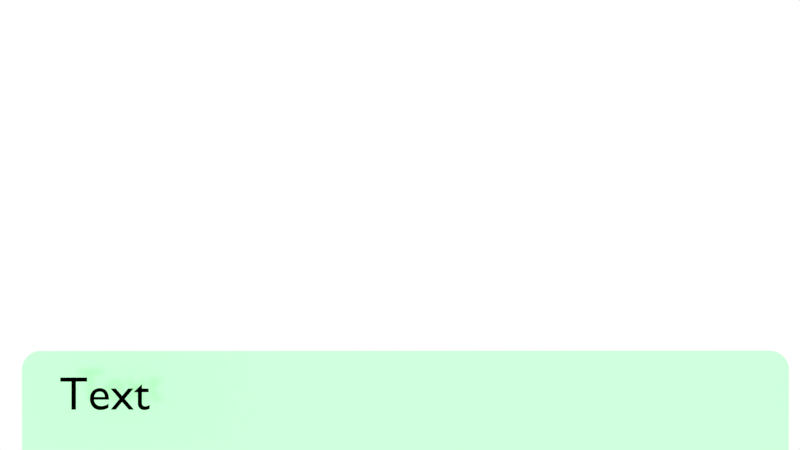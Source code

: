 # Source: resolucao029b.blend  (saved by Blender 2.79.7; exported with 4.5.12 LTS)
import bpy
from mathutils import Matrix  # noqa: F401  (used for matrix-valued properties, if any)

bpy.ops.wm.read_factory_settings(use_empty=True)
scene = bpy.context.scene
scene.name = 'Scene.001'

# ---- collections
col_collection_1_001 = bpy.data.collections.new('Collection 1.001'); scene.collection.children.link(col_collection_1_001)

# ---- materials (node trees are filled in below, after node groups)
mat_material_001 = bpy.data.materials.new('Material.001')
mat_material_001.alpha_threshold = 0.0
mat_material_001.use_transparent_shadow = False
mat_material_001.diffuse_color = (0.0, 0.0, 0.0, 1.0)
mat_material_001.roughness = 0.5
mat_material = bpy.data.materials.new('Material')
mat_material.alpha_threshold = 0.0
mat_material.use_transparent_shadow = False
mat_material.diffuse_color = (0.4719, 1.0, 0.5532, 1.0)
mat_material.roughness = 0.5
mat_material.specular_intensity = 0.1789

# ---- material node trees

# ---- world
world_world_001 = bpy.data.worlds.new('World.001'); scene.world = world_world_001
world_world_001.color = (1.0, 1.0, 1.0)
world_world_001.use_sun_shadow = False
world_world_001.sun_shadow_jitter_overblur = 0.0

# ---- cameras
cam_camera_001 = bpy.data.cameras.new('Camera.001')
cam_camera_001.clip_end = 100.0
cam_camera_001.lens = 35.0
cam_camera_001.sensor_width = 32.0
cam_camera_001.sensor_height = 18.0
cam_camera_001.display_size = 2.0
cam_camera_001.dof.focus_distance = 0.0
cam_camera_001.dof.aperture_fstop = 128.0
cam_camera_001.dof.aperture_blades = 6

# ---- lights
light_hemi = bpy.data.lights.new('Hemi', 'SUN')
light_hemi.transmission_factor = 0.0
light_hemi.angle = 0.1993
light_hemi.energy = 1.0
light_hemi.shadow_buffer_clip_start = 0.5
light_hemi.shadow_soft_size = 0.1
light_hemi.shadow_cascade_max_distance = 1000.0

# ---- meshes
me_circle = bpy.data.meshes.new('Circle')
me_circle.from_pydata([(3.902, 0.9065, 0.0), (-4.466, 0.9023, 0.0), (-4.507, 0.8897, 0.0), (-4.545, 0.8692, 0.0), (-4.579, 0.8417, 0.0), (-4.606, 0.8081, 0.0), (-4.627, 0.7699, 0.0), (-4.639, 0.7283, 0.0), (-4.644, 0.6851, 0.0), (-4.639, -0.8197, 0.0), (-4.627, -0.8612, 0.0), (-4.606, -0.8995, 0.0), (-4.579, -0.933, 0.0), (-4.545, -0.9606, 0.0), (-4.507, -0.981, 0.0), (-4.466, -0.9936, 0.0), (3.902, -0.9979, 0.0), (3.945, -0.9936, 0.0), (3.987, -0.981, 0.0), (4.025, -0.9606, 0.0), (4.059, -0.933, 0.0), (4.086, -0.8995, 0.0), (4.107, -0.8612, 0.0), (4.119, -0.8197, 0.0), (4.123, 0.6851, 0.0), (4.119, 0.7283, 0.0), (4.107, 0.7699, 0.0), (4.086, 0.8081, 0.0), (4.059, 0.8417, 0.0), (4.025, 0.8692, 0.0), (3.987, 0.8897, 0.0), (3.945, 0.9023, 0.0)], [], [(1, 2, 3, 4, 5, 6, 7, 8, 9, 10, 11, 12, 13, 14, 15, 16, 17, 18, 19, 20, 21, 22, 23, 24, 25, 26, 27, 28, 29, 30, 31, 0)])
me_circle.materials.append(mat_material)
me_circle.use_remesh_preserve_volume = False
me_circle.use_remesh_preserve_attributes = False
me_circle.use_mirror_vertex_groups = False
me_circle.update()

# ---- curves / text
txt_text = bpy.data.curves.new('Text', 'FONT')
txt_text.dimensions = '2D'
txt_text.body = 'Text'
txt_text.materials.append(mat_material_001)
txt_text.use_path_clamp = True
txt_text.bevel_resolution = 0

# ---- objects
ob_text = bpy.data.objects.new('Text', txt_text)
ob_hemi = bpy.data.objects.new('Hemi', light_hemi)
ob_circle = bpy.data.objects.new('Circle', me_circle)
ob_camera_001 = bpy.data.objects.new('Camera.001', cam_camera_001)

# ---- transforms, parenting, visibility, modifiers, constraints
ob_text.location = (-3.694, -2.003, 0.5089)
ob_text.scale = (0.5116, 0.5116, 0.5116)
ob_text.color = (0.1473, 0.05582, 0.03213, 1.0)
ob_text.lineart.crease_threshold = 0.0
ob_hemi.location = (0.0, 0.0, 0.0)
ob_hemi.lineart.crease_threshold = 0.0
ob_circle.location = (0.3219, -2.343, 0.0)
ob_circle.lineart.crease_threshold = 0.0
ob_camera_001.location = (0.0, 0.0, 10.0)
ob_camera_001.lineart.crease_threshold = 0.0

# ---- collection membership
col_collection_1_001.objects.link(ob_text)
col_collection_1_001.objects.link(ob_hemi)
col_collection_1_001.objects.link(ob_circle)
col_collection_1_001.objects.link(ob_camera_001)

# ---- scene / render settings (as saved in the file)
scene.camera = ob_camera_001
scene.frame_start = 1; scene.frame_end = 250; scene.frame_set(1)
scene.render.engine = 'BLENDER_EEVEE_NEXT'
scene.render.image_settings.exr_codec = 'NONE'
scene.render.resolution_percentage = 50
scene.render.dither_intensity = 0.0
scene.render.simplify_subdivision_render = 0
scene.render.simplify_child_particles_render = 0.0
scene.cycles.use_denoising = False
scene.cycles.samples = 128
scene.cycles.sampling_pattern = 'TABULATED_SOBOL'
scene.cycles.use_adaptive_sampling = False
scene.cycles.use_light_tree = False
scene.view_settings.view_transform = 'Standard'
bpy.context.view_layer.update()
